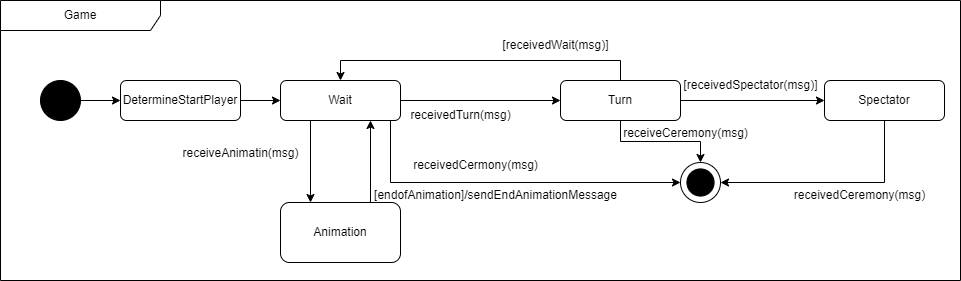

The diagram above was exported from draw.io. Its source (the exported page's mxGraphModel, read from the mxfile embedded in the PNG):
<mxGraphModel dx="2501" dy="836" grid="1" gridSize="10" guides="1" tooltips="1" connect="1" arrows="1" fold="1" page="1" pageScale="1" pageWidth="827" pageHeight="1169" math="0" shadow="0">
  <root>
    <mxCell id="0" />
    <mxCell id="1" parent="0" />
    <mxCell id="nTYGblCHA3iJsNHnl42C-1" value="Game" style="shape=umlFrame;whiteSpace=wrap;html=1;pointerEvents=0;recursiveResize=0;container=1;collapsible=0;width=160;" parent="1" vertex="1">
      <mxGeometry x="-360" y="80" width="960" height="280" as="geometry" />
    </mxCell>
    <mxCell id="4-Bl9cjQh0T7IW8IfLt2-8" style="edgeStyle=orthogonalEdgeStyle;rounded=0;orthogonalLoop=1;jettySize=auto;html=1;entryX=0;entryY=0.5;entryDx=0;entryDy=0;" parent="nTYGblCHA3iJsNHnl42C-1" source="4-Bl9cjQh0T7IW8IfLt2-4" target="4-Bl9cjQh0T7IW8IfLt2-6" edge="1">
      <mxGeometry relative="1" as="geometry" />
    </mxCell>
    <mxCell id="JXMg2MJksh9y246-4yLV-3" style="edgeStyle=orthogonalEdgeStyle;rounded=0;orthogonalLoop=1;jettySize=auto;html=1;exitX=0.5;exitY=1;exitDx=0;exitDy=0;entryX=0;entryY=0.5;entryDx=0;entryDy=0;" parent="nTYGblCHA3iJsNHnl42C-1" source="4-Bl9cjQh0T7IW8IfLt2-6" target="4-Bl9cjQh0T7IW8IfLt2-2" edge="1">
      <mxGeometry relative="1" as="geometry">
        <Array as="points">
          <mxPoint x="390" y="120" />
          <mxPoint x="390" y="182" />
        </Array>
      </mxGeometry>
    </mxCell>
    <mxCell id="JXMg2MJksh9y246-4yLV-4" style="edgeStyle=orthogonalEdgeStyle;rounded=0;orthogonalLoop=1;jettySize=auto;html=1;exitX=1;exitY=0.5;exitDx=0;exitDy=0;entryX=0;entryY=0.5;entryDx=0;entryDy=0;" parent="nTYGblCHA3iJsNHnl42C-1" source="4-Bl9cjQh0T7IW8IfLt2-6" target="4-Bl9cjQh0T7IW8IfLt2-7" edge="1">
      <mxGeometry relative="1" as="geometry" />
    </mxCell>
    <mxCell id="5pLJLlh_5DOjPaqRtD5D-2" style="edgeStyle=orthogonalEdgeStyle;rounded=0;orthogonalLoop=1;jettySize=auto;html=1;exitX=0.25;exitY=1;exitDx=0;exitDy=0;entryX=0.25;entryY=0;entryDx=0;entryDy=0;" parent="nTYGblCHA3iJsNHnl42C-1" source="4-Bl9cjQh0T7IW8IfLt2-6" target="5pLJLlh_5DOjPaqRtD5D-1" edge="1">
      <mxGeometry relative="1" as="geometry" />
    </mxCell>
    <mxCell id="4-Bl9cjQh0T7IW8IfLt2-6" value="Wait" style="rounded=1;whiteSpace=wrap;html=1;" parent="nTYGblCHA3iJsNHnl42C-1" vertex="1">
      <mxGeometry x="280" y="80" width="120" height="40" as="geometry" />
    </mxCell>
    <mxCell id="JXMg2MJksh9y246-4yLV-5" style="edgeStyle=orthogonalEdgeStyle;rounded=0;orthogonalLoop=1;jettySize=auto;html=1;exitX=1;exitY=0.5;exitDx=0;exitDy=0;entryX=0;entryY=0.5;entryDx=0;entryDy=0;" parent="nTYGblCHA3iJsNHnl42C-1" source="4-Bl9cjQh0T7IW8IfLt2-7" target="4-Bl9cjQh0T7IW8IfLt2-22" edge="1">
      <mxGeometry relative="1" as="geometry" />
    </mxCell>
    <mxCell id="JXMg2MJksh9y246-4yLV-6" style="edgeStyle=orthogonalEdgeStyle;rounded=0;orthogonalLoop=1;jettySize=auto;html=1;exitX=0.5;exitY=0;exitDx=0;exitDy=0;entryX=0.5;entryY=0;entryDx=0;entryDy=0;" parent="nTYGblCHA3iJsNHnl42C-1" source="4-Bl9cjQh0T7IW8IfLt2-7" target="4-Bl9cjQh0T7IW8IfLt2-6" edge="1">
      <mxGeometry relative="1" as="geometry" />
    </mxCell>
    <mxCell id="_Z0XMOfOLip6EpBQYr7H-1" style="edgeStyle=orthogonalEdgeStyle;rounded=0;orthogonalLoop=1;jettySize=auto;html=1;exitX=0.5;exitY=1;exitDx=0;exitDy=0;entryX=0.5;entryY=0;entryDx=0;entryDy=0;" parent="nTYGblCHA3iJsNHnl42C-1" source="4-Bl9cjQh0T7IW8IfLt2-7" target="4-Bl9cjQh0T7IW8IfLt2-2" edge="1">
      <mxGeometry relative="1" as="geometry" />
    </mxCell>
    <mxCell id="4-Bl9cjQh0T7IW8IfLt2-7" value="Turn" style="rounded=1;whiteSpace=wrap;html=1;" parent="nTYGblCHA3iJsNHnl42C-1" vertex="1">
      <mxGeometry x="560" y="80" width="120" height="40" as="geometry" />
    </mxCell>
    <mxCell id="4-Bl9cjQh0T7IW8IfLt2-2" value="" style="ellipse;whiteSpace=wrap;html=1;aspect=fixed;" parent="nTYGblCHA3iJsNHnl42C-1" vertex="1">
      <mxGeometry x="680" y="162" width="40" height="40" as="geometry" />
    </mxCell>
    <mxCell id="4-Bl9cjQh0T7IW8IfLt2-3" value="" style="ellipse;whiteSpace=wrap;html=1;aspect=fixed;fillColor=#000000;" parent="nTYGblCHA3iJsNHnl42C-1" vertex="1">
      <mxGeometry x="686.4099999999999" y="168.40999999999997" width="27.18" height="27.18" as="geometry" />
    </mxCell>
    <mxCell id="JXMg2MJksh9y246-4yLV-7" style="edgeStyle=orthogonalEdgeStyle;rounded=0;orthogonalLoop=1;jettySize=auto;html=1;exitX=0.5;exitY=1;exitDx=0;exitDy=0;entryX=1;entryY=0.5;entryDx=0;entryDy=0;" parent="nTYGblCHA3iJsNHnl42C-1" source="4-Bl9cjQh0T7IW8IfLt2-22" target="4-Bl9cjQh0T7IW8IfLt2-2" edge="1">
      <mxGeometry relative="1" as="geometry" />
    </mxCell>
    <mxCell id="4-Bl9cjQh0T7IW8IfLt2-22" value="Spectator" style="rounded=1;whiteSpace=wrap;html=1;" parent="nTYGblCHA3iJsNHnl42C-1" vertex="1">
      <mxGeometry x="824" y="80" width="120" height="40" as="geometry" />
    </mxCell>
    <mxCell id="4-Bl9cjQh0T7IW8IfLt2-4" value="DetermineStartPlayer" style="rounded=1;whiteSpace=wrap;html=1;" parent="nTYGblCHA3iJsNHnl42C-1" vertex="1">
      <mxGeometry x="120" y="80" width="120" height="40" as="geometry" />
    </mxCell>
    <mxCell id="4-Bl9cjQh0T7IW8IfLt2-1" value="" style="ellipse;whiteSpace=wrap;html=1;aspect=fixed;fillColor=#000000;" parent="nTYGblCHA3iJsNHnl42C-1" vertex="1">
      <mxGeometry x="40" y="80" width="40" height="40" as="geometry" />
    </mxCell>
    <mxCell id="4-Bl9cjQh0T7IW8IfLt2-5" style="edgeStyle=orthogonalEdgeStyle;rounded=0;orthogonalLoop=1;jettySize=auto;html=1;entryX=0;entryY=0.5;entryDx=0;entryDy=0;" parent="nTYGblCHA3iJsNHnl42C-1" source="4-Bl9cjQh0T7IW8IfLt2-1" target="4-Bl9cjQh0T7IW8IfLt2-4" edge="1">
      <mxGeometry relative="1" as="geometry" />
    </mxCell>
    <mxCell id="JXMg2MJksh9y246-4yLV-8" value="receivedCermony(msg)" style="text;html=1;align=center;verticalAlign=middle;resizable=0;points=[];autosize=1;strokeColor=none;fillColor=none;" parent="nTYGblCHA3iJsNHnl42C-1" vertex="1">
      <mxGeometry x="400" y="150" width="150" height="30" as="geometry" />
    </mxCell>
    <mxCell id="JXMg2MJksh9y246-4yLV-10" value="receivedCeremony(msg)" style="text;html=1;align=center;verticalAlign=middle;resizable=0;points=[];autosize=1;strokeColor=none;fillColor=none;" parent="nTYGblCHA3iJsNHnl42C-1" vertex="1">
      <mxGeometry x="784" y="180" width="150" height="30" as="geometry" />
    </mxCell>
    <mxCell id="JXMg2MJksh9y246-4yLV-13" value="receivedTurn(msg)" style="text;html=1;align=center;verticalAlign=middle;resizable=0;points=[];autosize=1;strokeColor=none;fillColor=none;" parent="nTYGblCHA3iJsNHnl42C-1" vertex="1">
      <mxGeometry x="400" y="100" width="120" height="30" as="geometry" />
    </mxCell>
    <mxCell id="GyxjccYFCec_XTUilvjy-1" value="[receivedWait(msg)]" style="text;html=1;align=center;verticalAlign=middle;resizable=0;points=[];autosize=1;strokeColor=none;fillColor=none;" parent="nTYGblCHA3iJsNHnl42C-1" vertex="1">
      <mxGeometry x="490" y="30" width="130" height="30" as="geometry" />
    </mxCell>
    <mxCell id="GyxjccYFCec_XTUilvjy-2" value="[receivedSpectator(msg)]" style="text;html=1;align=center;verticalAlign=middle;resizable=0;points=[];autosize=1;strokeColor=none;fillColor=none;" parent="nTYGblCHA3iJsNHnl42C-1" vertex="1">
      <mxGeometry x="670" y="70" width="160" height="30" as="geometry" />
    </mxCell>
    <mxCell id="5pLJLlh_5DOjPaqRtD5D-3" style="edgeStyle=orthogonalEdgeStyle;rounded=0;orthogonalLoop=1;jettySize=auto;html=1;exitX=0.75;exitY=0;exitDx=0;exitDy=0;entryX=0.75;entryY=1;entryDx=0;entryDy=0;" parent="nTYGblCHA3iJsNHnl42C-1" source="5pLJLlh_5DOjPaqRtD5D-1" target="4-Bl9cjQh0T7IW8IfLt2-6" edge="1">
      <mxGeometry relative="1" as="geometry" />
    </mxCell>
    <mxCell id="5pLJLlh_5DOjPaqRtD5D-1" value="Animation" style="rounded=1;whiteSpace=wrap;html=1;" parent="nTYGblCHA3iJsNHnl42C-1" vertex="1">
      <mxGeometry x="280" y="202" width="120" height="60" as="geometry" />
    </mxCell>
    <mxCell id="5pLJLlh_5DOjPaqRtD5D-5" value="[endofAnimation]/sendEndAnimationMessage" style="text;html=1;align=center;verticalAlign=middle;resizable=0;points=[];autosize=1;strokeColor=none;fillColor=none;" parent="nTYGblCHA3iJsNHnl42C-1" vertex="1">
      <mxGeometry x="360" y="180" width="270" height="30" as="geometry" />
    </mxCell>
    <mxCell id="_Z0XMOfOLip6EpBQYr7H-2" value="receiveCeremony(msg)" style="text;html=1;align=center;verticalAlign=middle;resizable=0;points=[];autosize=1;strokeColor=none;fillColor=none;" parent="nTYGblCHA3iJsNHnl42C-1" vertex="1">
      <mxGeometry x="610" y="118" width="150" height="30" as="geometry" />
    </mxCell>
    <mxCell id="5pLJLlh_5DOjPaqRtD5D-4" value="receiveAnimatin(msg)" style="text;html=1;align=center;verticalAlign=middle;resizable=0;points=[];autosize=1;strokeColor=none;fillColor=none;" parent="1" vertex="1">
      <mxGeometry x="-190" y="218" width="140" height="30" as="geometry" />
    </mxCell>
  </root>
</mxGraphModel>